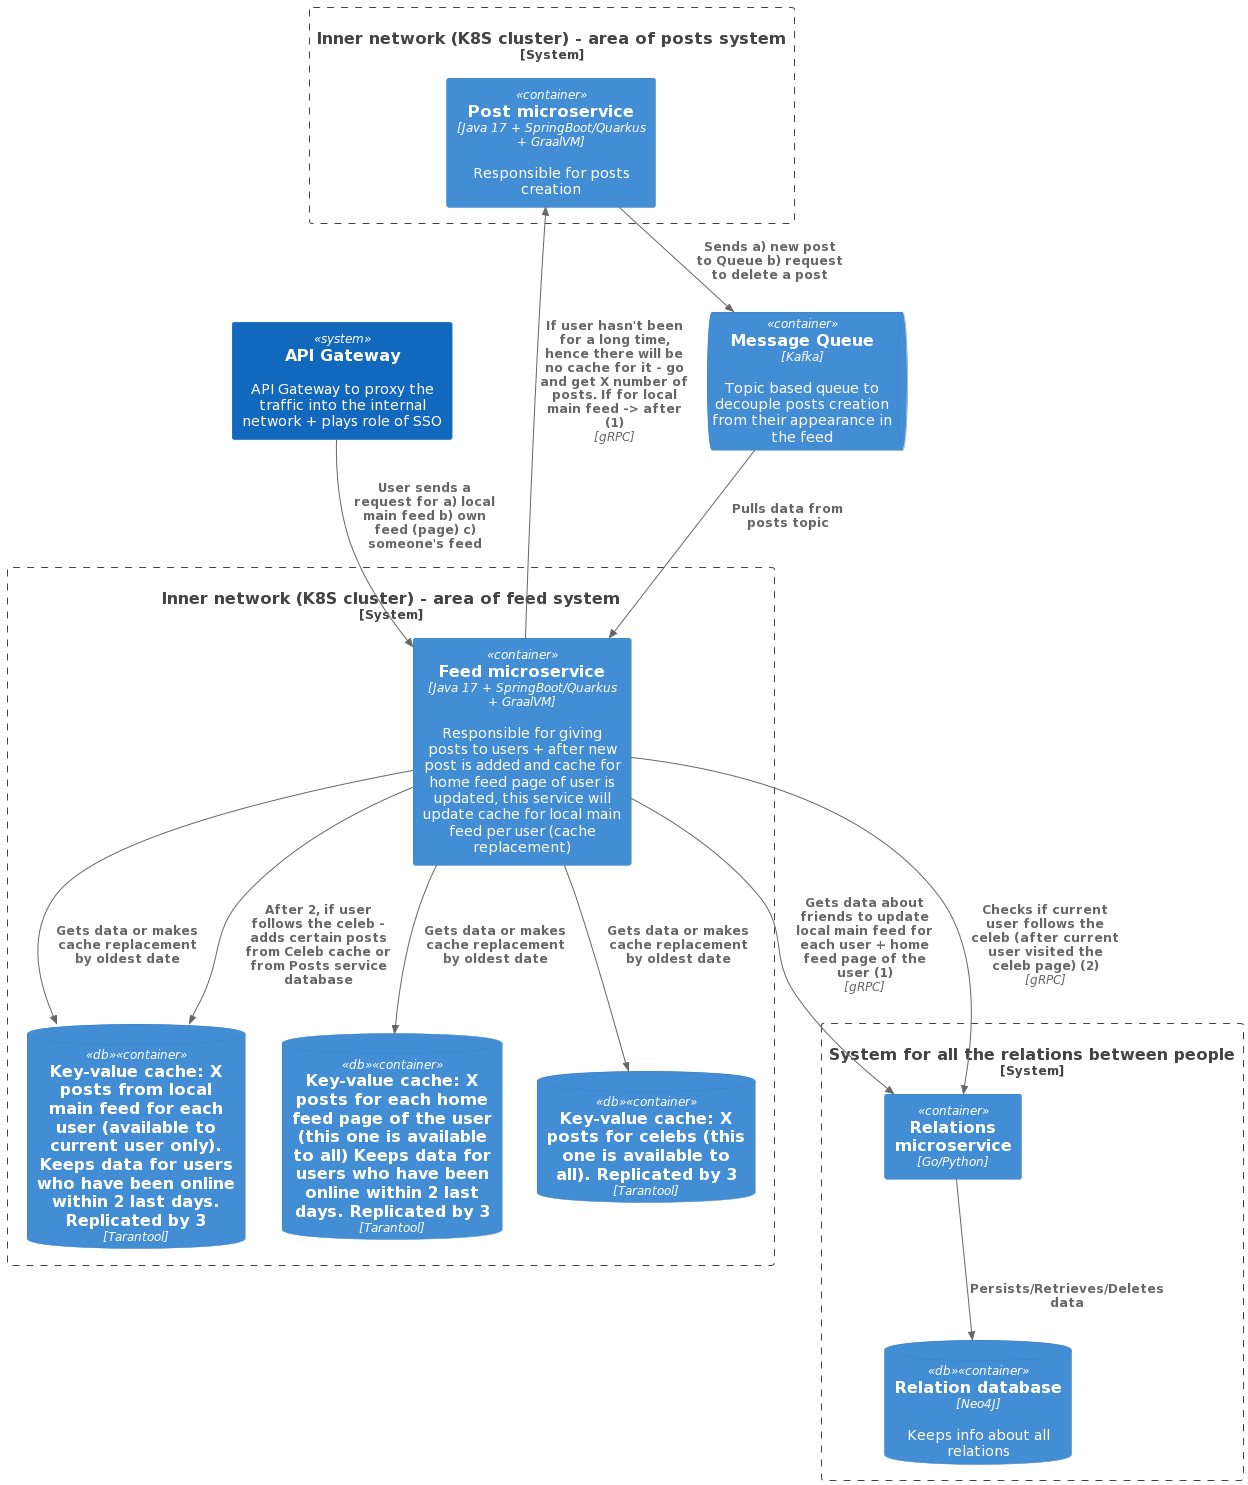

The diagram above was rendered by PlantUML. Its source (embedded in the PNG):
@startuml
!include https://raw.githubusercontent.com/plantuml-stdlib/C4-PlantUML/master/C4_Container.puml

System(agwAlias, "API Gateway", "API Gateway to proxy the traffic into the internal network + plays role of SSO")

System_Boundary(c3, "Inner network (K8S cluster) - area of feed system") {
    Container(feedService, "Feed microservice", "Java 17 + SpringBoot/Quarkus + GraalVM", "Responsible for giving posts to users + after new post is added and cache for home feed page of user is updated, this service will update cache for local main feed per user (cache replacement)")

    ContainerDb(cachePostsMainFeed, "Key-value cache: X posts from local main feed for each user (available to current user only). Keeps data for users who have been online within 2 last days. Replicated by 3", $tags="db", "Tarantool")
    ContainerDb(cachePostsHomeFeed, "Key-value cache: X posts for each home feed page of the user (this one is available to all) Keeps data for users who have been online within 2 last days. Replicated by 3", $tags="db", "Tarantool")
    ContainerDb(cachePostsCelebFeed, "Key-value cache: X posts for celebs (this one is available to all). Replicated by 3", $tags="db", "Tarantool")
}


Rel(agwAlias, feedService, "User sends a request for a) local main feed b) own feed (page) c) someone's feed")

System_Boundary(postsSystem, "Inner network (K8S cluster) - area of posts system") {
    Container(posts, "Post microservice", "Java 17 + SpringBoot/Quarkus + GraalVM", "Responsible for posts creation")
}
ContainerQueue(mqPosts, "Message Queue", "Kafka", "Topic based queue to decouple posts creation from their appearance in the feed")
Rel(posts, mqPosts, "Sends a) new post to Queue b) request to delete a post")
Rel(mqPosts, feedService, "Pulls data from posts topic")

System_Boundary(relationSystem, "System for all the relations between people") {
    Container(relationService, "Relations microservice", "Go/Python")
    ContainerDb(graph, "Relation database", $tags="db", "Neo4J", "Keeps info about all relations")
}
Rel(relationService, graph, "Persists/Retrieves/Deletes data")
Rel(feedService, relationService, "Gets data about friends to update local main feed for each user + home feed page of the user (1)", "gRPC")
Rel(feedService, relationService, "Checks if current user follows the celeb (after current user visited the celeb page) (2)", "gRPC")

Rel(feedService, cachePostsMainFeed, "Gets data or makes cache replacement by oldest date")
Rel(feedService, cachePostsMainFeed, "After 2, if user follows the celeb - adds certain posts from Celeb cache or from Posts service database")
Rel(feedService, cachePostsHomeFeed, "Gets data or makes cache replacement by oldest date")
Rel(feedService, cachePostsCelebFeed, "Gets data or makes cache replacement by oldest date")
Rel(feedService, posts, "If user hasn't been for a long time, hence there will be no cache for it - go and get X number of posts. If for local main feed -> after (1)", "gRPC")
@enduml